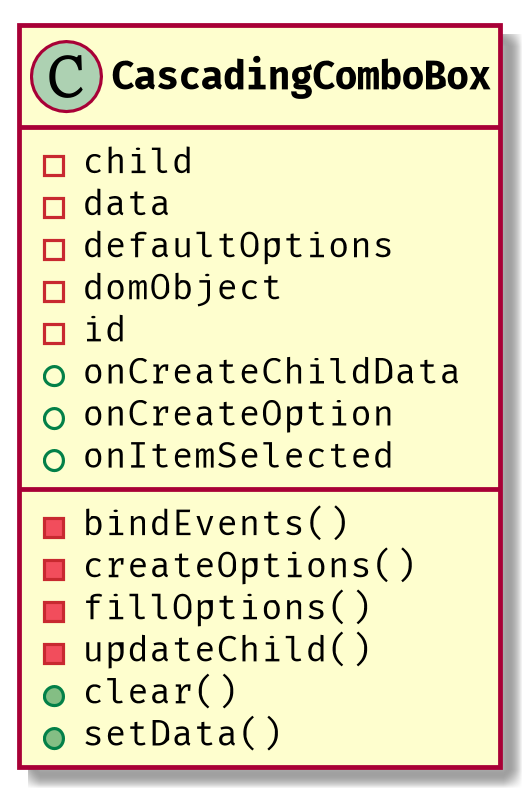

The diagram above was rendered by PlantUML. Its source (embedded in the PNG):
@startuml

skinparam defaultFontName "Fira Code"
skinparam class {
    FontStyle bold
    FontSize 12
}

scale 800*800

class CascadingComboBox{
    -child
    -data
    -defaultOptions
    -domObject
    -id
    +onCreateChildData
    +onCreateOption
    +onItemSelected
    -bindEvents()
    -createOptions()
    -fillOptions()
    -updateChild()
    +clear()
    +setData()
}

@enduml